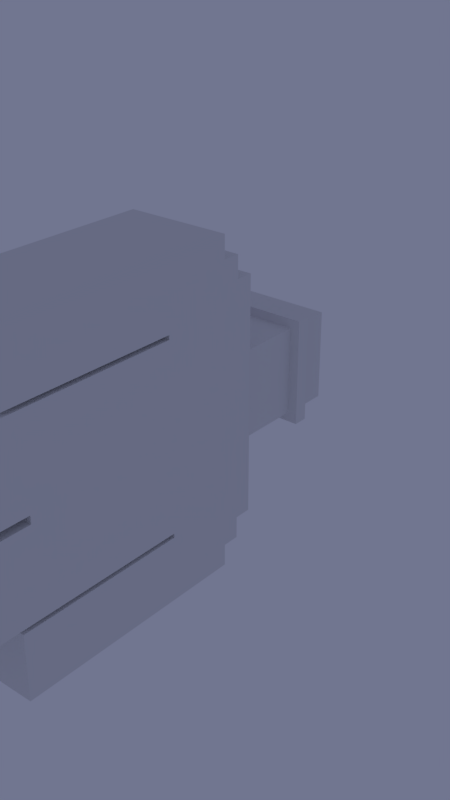 # Source: char_alt.blend  (saved by Blender 2.77.1; exported with 4.5.12 LTS)
import bpy
from mathutils import Matrix  # noqa: F401  (used for matrix-valued properties, if any)

bpy.ops.wm.read_factory_settings(use_empty=True)
scene = bpy.context.scene
scene.name = 'Scene'

# ---- collections
col_collection_1 = bpy.data.collections.new('Collection 1'); scene.collection.children.link(col_collection_1)

# ---- materials (node trees are filled in below, after node groups)
mat_material_007 = bpy.data.materials.new('Material.007')
mat_material_007.alpha_threshold = 0.0
mat_material_007.use_transparent_shadow = False
mat_material_007.diffuse_color = (0.6739, 0.3894, 0.8, 1.0)
mat_material_007.roughness = 0.5
mat_material_002 = bpy.data.materials.new('Material.002')
mat_material_002.alpha_threshold = 0.0
mat_material_002.use_transparent_shadow = False
mat_material_002.roughness = 0.5

# ---- material node trees

# ---- world
world_world = bpy.data.worlds.new('World'); scene.world = world_world
world_world.color = (0.1647, 0.1798, 0.2786)
world_world.use_sun_shadow = False
world_world.sun_shadow_jitter_overblur = 0.0
world_world.cycles.sampling_method = 'MANUAL'

# ---- meshes
me_cube_000 = bpy.data.meshes.new('Cube.000')
me_cube_000.from_pydata([(-1.101, -1.143, 3.691), (-1.101, 1.143, 3.691), (1.186, -1.143, 3.691), (1.186, 1.143, 3.691), (-0.9157, -0.9583, 3.998), (-0.9157, 0.9583, 3.998), (1.001, 0.9583, 3.998), (1.001, -0.9583, 3.998), (-1.101, -1.143, 3.998), (-1.101, 1.143, 3.998), (1.186, 1.143, 3.998), (1.186, -1.143, 3.998), (-0.9157, -0.9583, 4.73), (-0.9157, 0.9583, 4.73), (1.001, 0.9583, 4.73), (1.001, -0.9583, 4.73), (-1.101, -2.384e-07, 3.691), (1.186, -2.384e-07, 3.691), (-1.101, -2.384e-07, 3.998), (1.186, -2.384e-07, 3.998), (-0.9157, -2.384e-07, 3.998), (1.001, -2.384e-07, 3.998), (-0.9157, -2.384e-07, 4.73), (1.001, -2.384e-07, 4.73)], [], [(17, 2, 0, 16), (4, 7, 15, 12), (17, 3, 10, 19), (16, 0, 8, 18), (0, 2, 11, 8), (3, 1, 9, 10), (20, 5, 9, 18), (5, 6, 10, 9), (21, 7, 11, 19), (7, 4, 8, 11), (23, 22, 12, 15), (6, 5, 13, 14), (21, 6, 14, 23), (20, 4, 12, 22), (5, 20, 22, 13), (7, 21, 23, 15), (14, 13, 22, 23), (6, 21, 19, 10), (4, 20, 18, 8), (1, 16, 18, 9), (2, 17, 19, 11), (3, 17, 16, 1)])
_uv = me_cube_000.uv_layers.new(name='UVMap')
_uv.uv.foreach_set('vector', [0.1667, 0.6667, 0.0, 0.6667, 4.967e-08, 1.0, 0.1667, 1.0, 0.02695, 0.9731, 0.02695, 0.6936, 0.02695, 0.6936, 0.02695, 0.9731, 0.1667, 0.6667, 0.3333, 0.6667, 0.3333, 0.6667, 0.1667, 0.6667, 0.1667, 1.0, 4.967e-08, 1.0, 4.967e-08, 1.0, 0.1667, 1.0, 4.967e-08, 1.0, 0.0, 0.6667, 0.0, 0.6667, 4.967e-08, 1.0, 0.3333, 0.6667, 0.3333, 1.0, 0.3333, 1.0, 0.3333, 0.6667, 0.1667, 0.9731, 0.3064, 0.9731, 0.3333, 1.0, 0.1667, 1.0, 0.3064, 0.9731, 0.3064, 0.6936, 0.3333, 0.6667, 0.3333, 1.0, 0.1667, 0.6936, 0.02695, 0.6936, 0.0, 0.6667, 0.1667, 0.6667, 0.02695, 0.6936, 0.02695, 0.9731, 4.967e-08, 1.0, 0.0, 0.6667, 0.1667, 0.6936, 0.1667, 0.9731, 0.02695, 0.9731, 0.02695, 0.6936, 0.3064, 0.6936, 0.3064, 0.9731, 0.3064, 0.9731, 0.3064, 0.6936, 0.1667, 0.6936, 0.3064, 0.6936, 0.3064, 0.6936, 0.1667, 0.6936, 0.1667, 0.9731, 0.02695, 0.9731, 0.02695, 0.9731, 0.1667, 0.9731, 0.3064, 0.9731, 0.1667, 0.9731, 0.1667, 0.9731, 0.3064, 0.9731, 0.02695, 0.6936, 0.1667, 0.6936, 0.1667, 0.6936, 0.02695, 0.6936, 0.3064, 0.6936, 0.3064, 0.9731, 0.1667, 0.9731, 0.1667, 0.6936, 0.3064, 0.6936, 0.1667, 0.6936, 0.1667, 0.6667, 0.3333, 0.6667, 0.02695, 0.9731, 0.1667, 0.9731, 0.1667, 1.0, 4.967e-08, 1.0, 0.3333, 1.0, 0.1667, 1.0, 0.1667, 1.0, 0.3333, 1.0, 0.0, 0.6667, 0.1667, 0.6667, 0.1667, 0.6667, 0.0, 0.6667, 0.3333, 0.6667, 0.1667, 0.6667, 0.1667, 1.0, 0.3333, 1.0])
me_cube_000.materials.append(None)
me_cube_000.use_remesh_preserve_volume = False
me_cube_000.use_remesh_preserve_attributes = False
me_cube_000.use_mirror_vertex_groups = False
me_cube_000.update()
me_icosphere_004 = bpy.data.meshes.new('Icosphere.004')
me_icosphere_004.from_pydata([(-0.596, -0.7721, 0.1699), (-1.28, -0.7721, 0.1699), (-0.938, -0.3014, 0.5295), (-0.2875, -0.3014, -0.121), (-0.737, -0.9201, -0.121), (-0.4117, -0.6838, -0.121), (-1.464, -0.6838, -0.121), (-1.139, -0.9201, -0.121), (-1.589, -0.3014, -0.121), (-0.4117, -0.4724, 0.221), (-0.938, -0.8548, 0.221), (-1.464, -0.4724, 0.221), (-0.737, -0.5781, 0.4324), (-1.139, -0.5781, 0.4324), (-0.647, -0.3013, 0.4324), (-0.3985, -0.3011, 0.1961), (-0.5361, -0.3012, 0.3518), (-1.34, -0.3015, 0.3516), (-1.477, -0.3017, 0.1962), (-1.229, -0.3015, 0.4324), (-0.938, -0.3014, -1.782), (-0.3846, -0.4812, -1.422), (-0.938, -0.8832, -1.422), (-1.491, -0.4812, -1.422), (-0.6127, -0.4071, -1.685), (-0.938, -0.6434, -1.685), (-0.6127, -0.7491, -1.473), (-1.263, -0.4071, -1.685), (-1.263, -0.7491, -1.473), (-0.2875, -0.3014, -1.131), (-0.737, -0.9201, -1.131), (-0.4117, -0.6838, -1.131), (-1.464, -0.6838, -1.131), (-1.139, -0.9201, -1.131), (-1.589, -0.3014, -1.131), (-0.9371, -0.3001, -1.781), (-0.6474, -0.3002, -1.685), (-0.3986, -0.3005, -1.449), (-0.5352, -0.3003, -1.603), (-1.478, -0.3022, -1.448), (-1.229, -0.3024, -1.685), (-1.339, -0.3023, -1.605), (-0.596, 0.7721, 0.1699), (-1.28, 0.7721, 0.1699), (-0.938, 0.3014, 0.5295), (-0.2875, 0.3014, -0.121), (-0.737, 0.9201, -0.121), (-0.4117, 0.6838, -0.121), (-1.464, 0.6838, -0.121), (-1.139, 0.9201, -0.121), (-1.589, 0.3014, -0.121), (-0.4117, 0.4724, 0.221), (-0.938, 0.8548, 0.221), (-1.464, 0.4724, 0.221), (-0.737, 0.5781, 0.4324), (-1.139, 0.5781, 0.4324), (-0.647, 0.3013, 0.4324), (-0.3985, 0.3011, 0.1961), (-0.5361, 0.3012, 0.3518), (-1.34, 0.3015, 0.3516), (-1.477, 0.3017, 0.1962), (-1.229, 0.3015, 0.4324), (-0.938, -1.994e-08, 0.5295), (-0.2875, -1.466e-07, -0.121), (-1.589, 1.067e-07, -0.121), (-0.647, -7.659e-08, 0.4324), (-0.3985, -1.25e-07, 0.1961), (-0.5361, -9.82e-08, 0.3518), (-1.34, 5.836e-08, 0.3516), (-1.477, 8.509e-08, 0.1962), (-1.229, 3.67e-08, 0.4324), (-0.938, 0.3014, -1.782), (-0.3846, 0.4812, -1.422), (-0.938, 0.8832, -1.422), (-1.491, 0.4812, -1.422), (-0.6127, 0.4071, -1.685), (-0.938, 0.6434, -1.685), (-0.6127, 0.7491, -1.473), (-1.263, 0.4071, -1.685), (-1.263, 0.7491, -1.473), (-0.2875, 0.3014, -1.131), (-0.737, 0.9201, -1.131), (-0.4117, 0.6838, -1.131), (-1.464, 0.6838, -1.131), (-1.139, 0.9201, -1.131), (-1.589, 0.3014, -1.131), (-0.9371, 0.3001, -1.781), (-0.6474, 0.3002, -1.685), (-0.3986, 0.3005, -1.449), (-0.5352, 0.3003, -1.603), (-1.478, 0.3022, -1.448), (-1.229, 0.3024, -1.685), (-1.339, 0.3023, -1.605), (-0.938, -1.994e-08, -1.782), (-0.2875, -1.466e-07, -1.131), (-1.589, 1.067e-07, -1.131), (-0.9371, -2.012e-08, -1.781), (-0.6474, -7.652e-08, -1.685), (-0.3986, -1.25e-07, -1.449), (-0.5352, -9.838e-08, -1.603), (-1.478, 8.511e-08, -1.448), (-1.229, 3.676e-08, -1.685), (-1.339, 5.821e-08, -1.605)], [], [(0, 9, 12), (1, 10, 13), (11, 1, 13), (13, 12, 2), (13, 10, 12), (10, 0, 12), (12, 14, 2), (12, 9, 16, 14), (9, 15, 16), (8, 11, 18), (8, 6, 11), (6, 1, 11), (7, 10, 1), (7, 4, 10), (4, 0, 10), (5, 9, 0), (5, 3, 9), (3, 15, 9), (6, 7, 1), (4, 5, 0), (2, 19, 13), (19, 17, 11, 13), (17, 18, 11), (16, 15, 66, 67), (18, 17, 68, 69), (15, 3, 63, 66), (8, 18, 69, 64), (2, 14, 65, 62), (14, 16, 67, 65), (19, 2, 62, 70), (17, 19, 70, 68), (20, 35, 36, 24), (20, 24, 25), (20, 25, 27), (21, 37, 29), (22, 26, 30), (23, 28, 32), (21, 29, 31), (22, 30, 33), (23, 32, 34), (32, 28, 33), (28, 22, 33), (30, 26, 31), (26, 21, 31), (27, 23, 39, 41), (27, 28, 23), (27, 25, 28), (25, 22, 28), (25, 26, 22), (25, 24, 26), (24, 21, 26), (24, 38, 37, 21), (24, 36, 38), (40, 20, 27), (41, 40, 27), (34, 39, 23), (36, 35, 96, 97), (20, 40, 101, 93), (37, 38, 99, 98), (40, 41, 102, 101), (29, 37, 98, 94), (39, 34, 95, 100), (41, 39, 100, 102), (38, 36, 97, 99), (35, 20, 93, 96), (42, 54, 51), (43, 55, 52), (53, 55, 43), (55, 44, 54), (55, 54, 52), (52, 54, 42), (54, 44, 56), (54, 56, 58, 51), (51, 58, 57), (50, 60, 53), (50, 53, 48), (48, 53, 43), (49, 43, 52), (49, 52, 46), (46, 52, 42), (47, 42, 51), (47, 51, 45), (45, 51, 57), (48, 43, 49), (46, 42, 47), (44, 55, 61), (61, 55, 53, 59), (59, 53, 60), (58, 67, 66, 57), (60, 69, 68, 59), (57, 66, 63, 45), (50, 64, 69, 60), (44, 62, 65, 56), (56, 65, 67, 58), (61, 70, 62, 44), (59, 68, 70, 61), (71, 75, 87, 86), (71, 76, 75), (71, 78, 76), (72, 80, 88), (73, 81, 77), (74, 83, 79), (72, 82, 80), (73, 84, 81), (74, 85, 83), (83, 84, 79), (79, 84, 73), (81, 82, 77), (77, 82, 72), (78, 92, 90, 74), (78, 74, 79), (78, 79, 76), (76, 79, 73), (76, 73, 77), (76, 77, 75), (75, 77, 72), (75, 72, 88, 89), (75, 89, 87), (91, 78, 71), (92, 78, 91), (85, 74, 90), (87, 97, 96, 86), (71, 93, 101, 91), (88, 98, 99, 89), (91, 101, 102, 92), (80, 94, 98, 88), (90, 100, 95, 85), (92, 102, 100, 90), (89, 99, 97, 87), (86, 96, 93, 71), (6, 32, 33, 7), (7, 33, 30, 4), (4, 30, 31, 5), (5, 31, 29, 3), (3, 29, 94, 63), (63, 94, 80, 45), (45, 80, 82, 47), (47, 82, 81, 46), (46, 81, 84, 49), (49, 84, 83, 48), (48, 83, 85, 50), (50, 85, 95, 64), (64, 95, 34, 8), (8, 34, 32, 6)])
me_icosphere_004.materials.append(mat_material_007)
me_icosphere_004.use_remesh_preserve_volume = False
me_icosphere_004.use_remesh_preserve_attributes = False
me_icosphere_004.use_mirror_vertex_groups = False
me_icosphere_004.update()
me_icosphere = bpy.data.meshes.new('Icosphere')
me_icosphere.from_pydata([(-0.8301, -0.3014, 0.4109), (-0.4671, -0.4812, 0.9186), (-0.9606, -0.8832, 0.6683), (-1.454, -0.4812, 0.4179), (-0.8668, -0.7721, 1.239), (-1.477, -0.7721, 0.93), (-1.302, -0.3014, 1.342), (-0.5753, -0.4071, 0.6276), (-0.8654, -0.6434, 0.4805), (-0.652, -0.7491, 0.7789), (-1.155, -0.4071, 0.3333), (-1.232, -0.7491, 0.4846), (-0.4861, -0.3014, 1.171), (-0.887, -0.9201, 0.9674), (-0.5969, -0.6838, 1.115), (-1.536, -0.6838, 0.6384), (-1.246, -0.9201, 0.7855), (-1.646, -0.3014, 0.5822), (-0.721, -0.4724, 1.359), (-1.19, -0.8548, 1.121), (-1.66, -0.4724, 0.8832), (-1.088, -0.5781, 1.363), (-1.446, -0.5781, 1.182), (-1.008, -0.3013, 1.404), (-0.8294, -0.3001, 0.4117), (-0.7002, -0.3011, 1.347), (-0.8794, -0.3012, 1.397), (-0.6062, -0.3002, 0.6119), (-0.47, -0.3005, 0.8935), (-0.5357, -0.3003, 0.7211), (-1.432, -0.3022, 0.4055), (-1.125, -0.3024, 0.3487), (-1.596, -0.3015, 1.033), (-1.662, -0.3017, 0.8594), (-1.527, -0.3015, 1.141), (-1.252, -0.3023, 0.3562), (-0.8301, 0.3014, 0.4109), (-0.4671, 0.4812, 0.9186), (-0.9606, 0.8832, 0.6683), (-1.454, 0.4812, 0.4179), (-0.8668, 0.7721, 1.239), (-1.477, 0.7721, 0.93), (-1.302, 0.3014, 1.342), (-0.5753, 0.4071, 0.6276), (-0.8654, 0.6434, 0.4805), (-0.652, 0.7491, 0.7789), (-1.155, 0.4071, 0.3333), (-1.232, 0.7491, 0.4846), (-0.4861, 0.3014, 1.171), (-0.887, 0.9201, 0.9674), (-0.5969, 0.6838, 1.115), (-1.536, 0.6838, 0.6384), (-1.246, 0.9201, 0.7855), (-1.646, 0.3014, 0.5822), (-0.721, 0.4724, 1.359), (-1.19, 0.8548, 1.121), (-1.66, 0.4724, 0.8832), (-1.088, 0.5781, 1.363), (-1.446, 0.5781, 1.182), (-1.008, 0.3013, 1.404), (-0.8294, 0.3001, 0.4117), (-0.7002, 0.3011, 1.347), (-0.8794, 0.3012, 1.397), (-0.6062, 0.3002, 0.6119), (-0.47, 0.3005, 0.8935), (-0.5357, 0.3003, 0.7211), (-1.432, 0.3022, 0.4055), (-1.125, 0.3024, 0.3487), (-1.596, 0.3015, 1.033), (-1.662, 0.3017, 0.8594), (-1.527, 0.3015, 1.141), (-1.252, 0.3023, 0.3562), (-0.8301, 1.117e-08, 0.4109), (-1.302, 2.941e-08, 1.342), (-0.4861, -2.902e-08, 1.171), (-1.646, 6.96e-08, 0.5822), (-1.008, 5.994e-09, 1.404), (-0.8294, 1.111e-08, 0.4117), (-0.7002, -1.616e-08, 1.347), (-0.8794, -3.546e-09, 1.397), (-0.6062, -9.486e-09, 0.6119), (-0.47, -2.504e-08, 0.8935), (-0.5357, -1.685e-08, 0.7211), (-1.432, 5.674e-08, 0.4055), (-1.125, 3.461e-08, 0.3487), (-1.596, 5.74e-08, 1.033), (-1.662, 6.563e-08, 0.8594), (-1.527, 5.01e-08, 1.141), (-1.252, 4.408e-08, 0.3562)], [], [(0, 24, 27, 7), (0, 7, 8), (0, 8, 10), (1, 28, 12), (2, 9, 13), (3, 11, 15), (1, 12, 14), (2, 13, 16), (3, 15, 17), (4, 18, 21), (5, 19, 22), (20, 5, 22), (22, 21, 6), (22, 19, 21), (19, 4, 21), (21, 23, 6), (21, 18, 26, 23), (18, 25, 26), (17, 20, 33), (17, 15, 20), (15, 5, 20), (16, 19, 5), (16, 13, 19), (13, 4, 19), (14, 18, 4), (14, 12, 18), (12, 25, 18), (15, 16, 5), (15, 11, 16), (11, 2, 16), (13, 14, 4), (13, 9, 14), (9, 1, 14), (10, 3, 30, 35), (10, 11, 3), (10, 8, 11), (8, 2, 11), (8, 9, 2), (8, 7, 9), (7, 1, 9), (7, 29, 28, 1), (7, 27, 29), (6, 34, 22), (34, 32, 20, 22), (31, 0, 10), (32, 33, 20), (35, 31, 10), (17, 30, 3), (27, 24, 77, 80), (0, 31, 84, 72), (26, 25, 78, 79), (33, 32, 85, 86), (25, 12, 74, 78), (28, 29, 82, 81), (17, 33, 86, 75), (6, 23, 76, 73), (31, 35, 88, 84), (12, 28, 81, 74), (30, 17, 75, 83), (35, 30, 83, 88), (23, 26, 79, 76), (34, 6, 73, 87), (29, 27, 80, 82), (24, 0, 72, 77), (32, 34, 87, 85), (36, 43, 63, 60), (36, 44, 43), (36, 46, 44), (37, 48, 64), (38, 49, 45), (39, 51, 47), (37, 50, 48), (38, 52, 49), (39, 53, 51), (40, 57, 54), (41, 58, 55), (56, 58, 41), (58, 42, 57), (58, 57, 55), (55, 57, 40), (57, 42, 59), (57, 59, 62, 54), (54, 62, 61), (53, 69, 56), (53, 56, 51), (51, 56, 41), (52, 41, 55), (52, 55, 49), (49, 55, 40), (50, 40, 54), (50, 54, 48), (48, 54, 61), (51, 41, 52), (51, 52, 47), (47, 52, 38), (49, 40, 50), (49, 50, 45), (45, 50, 37), (46, 71, 66, 39), (46, 39, 47), (46, 47, 44), (44, 47, 38), (44, 38, 45), (44, 45, 43), (43, 45, 37), (43, 37, 64, 65), (43, 65, 63), (42, 58, 70), (70, 58, 56, 68), (67, 46, 36), (68, 56, 69), (71, 46, 67), (53, 39, 66), (63, 80, 77, 60), (36, 72, 84, 67), (62, 79, 78, 61), (69, 86, 85, 68), (61, 78, 74, 48), (64, 81, 82, 65), (53, 75, 86, 69), (42, 73, 76, 59), (67, 84, 88, 71), (48, 74, 81, 64), (66, 83, 75, 53), (71, 88, 83, 66), (59, 76, 79, 62), (70, 87, 73, 42), (65, 82, 80, 63), (60, 77, 72, 36), (68, 85, 87, 70)])
me_icosphere.materials.append(mat_material_007)
me_icosphere.use_remesh_preserve_volume = False
me_icosphere.use_remesh_preserve_attributes = False
me_icosphere.use_mirror_vertex_groups = False
me_icosphere.update()
me_cube_004 = bpy.data.meshes.new('Cube.004')
me_cube_004.from_pydata([(-0.4918, -0.8818, -1.467), (-0.4918, -0.8818, 1.0), (0.4918, -0.8818, -1.467), (0.4918, -0.8818, 1.0), (-0.4918, -0.03745, -1.467), (0.4918, -0.03745, 1.0), (-0.4918, -0.03745, 1.0), (0.4918, -0.03745, -1.467), (-0.4918, -0.8818, -3.583), (0.4918, -0.8818, -3.583), (-0.4918, -0.03745, -3.583), (0.4918, -0.03745, -3.583), (-0.4918, -0.8818, 0.01305), (0.4918, -0.8818, 0.01305), (-0.4918, -0.03745, 0.01305), (0.4918, -0.03745, 0.01305), (-0.4918, -1.554, 0.01305), (0.4918, -1.554, 0.01305), (-0.4918, -0.9219, 1.0), (0.4918, -0.9219, 1.0), (-0.4918, -0.9219, 0.01305), (0.4918, -0.9219, 0.01305), (-0.4918, -1.554, -1.633), (0.4918, -1.554, -1.633), (-0.4918, -0.9219, -1.633), (0.4918, -0.9219, -1.633), (-0.4918, -0.8818, 0.5065), (0.4918, -0.8818, 0.5065), (-0.4918, -0.03745, 0.5065), (0.4918, -0.03745, 0.5065), (-0.4918, -1.554, 0.5065), (0.4918, -1.554, 0.5065), (0.4918, -0.9219, 0.5065), (-0.4918, -0.9219, 0.5065), (-0.4918, -0.8818, 0.671), (-0.4918, -0.8818, 0.8355), (-0.4918, -1.554, 0.671), (-0.4918, -0.9219, 0.671), (-0.4918, -0.9219, 0.8355), (0.4918, -0.8818, 0.8355), (0.4918, -0.8818, 0.671), (-0.4918, -0.03745, 0.8355), (-0.4918, -0.03745, 0.671), (0.4918, -0.03745, 0.8355), (0.4918, -0.03745, 0.671), (0.4918, -1.554, 0.671), (0.4918, -0.9219, 0.8355), (0.4918, -0.9219, 0.671), (-0.4918, -1.133, 0.01305), (-0.4918, -1.343, 0.01305), (0.4918, -1.133, 0.01305), (0.4918, -1.343, 0.01305), (-0.4918, -1.133, -1.633), (-0.4918, -1.343, -1.633), (0.4918, -1.133, -1.633), (0.4918, -1.343, -1.633), (0.4918, -1.133, 0.5065), (0.4918, -1.343, 0.5065), (-0.4918, -1.133, 0.5065), (-0.4918, -1.343, 0.5065), (-0.4918, -1.133, 0.8355), (-0.4918, -1.343, 0.8355), (-0.4918, -1.133, 0.671), (-0.4918, -1.343, 0.671), (0.4918, -1.133, 0.671), (0.4918, -1.343, 0.671), (0.4918, -1.133, 0.8355), (0.4918, -1.343, 0.8355), (-0.4918, -0.9219, 1.0), (0.4918, -0.9219, 1.0), (-0.4918, -1.133, 1.0), (0.4918, -1.133, 1.0), (-0.4918, 0.8818, -1.467), (-0.4918, 0.8818, 1.0), (0.4918, 0.8818, -1.467), (0.4918, 0.8818, 1.0), (-0.4918, 0.0, -1.467), (-0.4918, 0.0, 1.0), (0.4918, 0.0, -1.467), (0.4918, 0.0, 1.0), (-0.4918, 0.03745, -1.467), (0.4918, 0.03745, 1.0), (-0.4918, 0.03745, 1.0), (0.4918, 0.03745, -1.467), (-0.4918, 0.8818, -3.583), (0.4918, 0.8818, -3.583), (-0.4918, 0.03745, -3.583), (0.4918, 0.03745, -3.583), (-0.4918, 0.8818, 0.01305), (0.4918, 0.8818, 0.01305), (0.4918, 0.0, 0.01305), (-0.4918, 0.0, 0.01305), (-0.4918, 0.03745, 0.01305), (0.4918, 0.03745, 0.01305), (-0.4918, 1.554, 0.01305), (0.4918, 1.554, 0.01305), (-0.4918, 0.9219, 1.0), (0.4918, 0.9219, 1.0), (-0.4918, 0.9219, 0.01305), (0.4918, 0.9219, 0.01305), (-0.4918, 1.554, -1.633), (0.4918, 1.554, -1.633), (-0.4918, 0.9219, -1.633), (0.4918, 0.9219, -1.633), (-0.4918, 0.8818, 0.5065), (0.4918, 0.8818, 0.5065), (0.4918, 0.0, 0.5065), (-0.4918, 0.0, 0.5065), (-0.4918, 0.03745, 0.5065), (0.4918, 0.03745, 0.5065), (-0.4918, 1.554, 0.5065), (0.4918, 1.554, 0.5065), (0.4918, 0.9219, 0.5065), (-0.4918, 0.9219, 0.5065), (-0.4918, 0.8818, 0.671), (-0.4918, 0.8818, 0.8355), (-0.4918, 1.554, 0.671), (-0.4918, 0.9219, 0.671), (-0.4918, 0.9219, 0.8355), (0.4918, 0.8818, 0.8355), (0.4918, 0.8818, 0.671), (0.4918, 0.0, 0.8355), (0.4918, 0.0, 0.671), (-0.4918, 0.0, 0.8355), (-0.4918, 0.0, 0.671), (-0.4918, 0.03745, 0.8355), (-0.4918, 0.03745, 0.671), (0.4918, 0.03745, 0.8355), (0.4918, 0.03745, 0.671), (0.4918, 1.554, 0.671), (0.4918, 0.9219, 0.8355), (0.4918, 0.9219, 0.671), (-0.4918, 1.133, 0.01305), (-0.4918, 1.343, 0.01305), (0.4918, 1.133, 0.01305), (0.4918, 1.343, 0.01305), (-0.4918, 1.133, -1.633), (-0.4918, 1.343, -1.633), (0.4918, 1.133, -1.633), (0.4918, 1.343, -1.633), (0.4918, 1.133, 0.5065), (0.4918, 1.343, 0.5065), (-0.4918, 1.133, 0.5065), (-0.4918, 1.343, 0.5065), (-0.4918, 1.133, 0.8355), (-0.4918, 1.343, 0.8355), (-0.4918, 1.133, 0.671), (-0.4918, 1.343, 0.671), (0.4918, 1.133, 0.671), (0.4918, 1.343, 0.671), (0.4918, 1.133, 0.8355), (0.4918, 1.343, 0.8355), (-0.4918, 0.9219, 1.0), (0.4918, 0.9219, 1.0), (-0.4918, 1.133, 1.0), (0.4918, 1.133, 1.0), (-0.4918, -0.8818, -1.732), (-0.4918, -0.8818, -1.996), (-0.4918, -0.8818, -2.261), (-0.4918, -0.8818, -2.525), (-0.4918, -0.8818, -2.789), (-0.4918, -0.8818, -3.054), (-0.4918, -0.8818, -3.318), (0.4918, -0.8818, -3.318), (0.4918, -0.8818, -3.054), (0.4918, -0.8818, -2.789), (0.4918, -0.8818, -2.525), (0.4918, -0.8818, -2.261), (0.4918, -0.8818, -1.996), (0.4918, -0.8818, -1.732), (0.4918, -0.03745, -3.318), (0.4918, -0.03745, -3.054), (0.4918, -0.03745, -2.789), (0.4918, -0.03745, -2.525), (0.4918, -0.03745, -2.261), (0.4918, -0.03745, -1.996), (0.4918, -0.03745, -1.732), (-0.4918, -0.03745, -1.732), (-0.4918, -0.03745, -1.996), (-0.4918, -0.03745, -2.261), (-0.4918, -0.03745, -2.525), (-0.4918, -0.03745, -2.789), (-0.4918, -0.03745, -3.054), (-0.4918, -0.03745, -3.318), (-0.4918, 0.8818, -1.732), (-0.4918, 0.8818, -1.996), (-0.4918, 0.8818, -2.261), (-0.4918, 0.8818, -2.525), (-0.4918, 0.8818, -2.789), (-0.4918, 0.8818, -3.054), (-0.4918, 0.8818, -3.318), (0.4918, 0.8818, -3.318), (0.4918, 0.8818, -3.054), (0.4918, 0.8818, -2.789), (0.4918, 0.8818, -2.525), (0.4918, 0.8818, -2.261), (0.4918, 0.8818, -1.996), (0.4918, 0.8818, -1.732), (0.4918, 0.03745, -3.318), (0.4918, 0.03745, -3.054), (0.4918, 0.03745, -2.789), (0.4918, 0.03745, -2.525), (0.4918, 0.03745, -2.261), (0.4918, 0.03745, -1.996), (0.4918, 0.03745, -1.732), (-0.4918, 0.03745, -1.732), (-0.4918, 0.03745, -1.996), (-0.4918, 0.03745, -2.261), (-0.4918, 0.03745, -2.525), (-0.4918, 0.03745, -2.789), (-0.4918, 0.03745, -3.054), (-0.4918, 0.03745, -3.318)], [], [(43, 5, 3, 39), (163, 162, 8, 9), (5, 6, 1, 3), (41, 6, 77, 123), (35, 1, 6, 41), (79, 77, 6, 5), (76, 78, 7, 4), (121, 79, 5, 43), (10, 11, 9, 8), (170, 163, 9, 11), (162, 183, 10, 8), (183, 170, 11, 10), (78, 90, 15, 7), (0, 12, 14, 4), (4, 14, 91, 76), (2, 13, 12, 0), (7, 15, 13, 2), (59, 49, 16, 30), (48, 20, 24, 52), (39, 3, 19, 46), (12, 13, 21, 20), (26, 12, 20, 33), (3, 1, 18, 19), (53, 55, 23, 22), (20, 21, 25, 24), (51, 17, 23, 55), (17, 16, 22, 23), (34, 26, 33, 37), (13, 27, 32, 21), (51, 57, 31, 17), (63, 59, 30, 36), (17, 31, 30, 16), (90, 106, 29, 15), (12, 26, 28, 14), (14, 28, 107, 91), (15, 29, 27, 13), (65, 67, 61, 63), (1, 35, 38, 18), (35, 34, 37, 38), (27, 40, 47, 32), (40, 39, 46, 47), (57, 65, 45, 31), (36, 45, 65, 63), (31, 45, 36, 30), (106, 122, 44, 29), (122, 121, 43, 44), (26, 34, 42, 28), (34, 35, 41, 42), (28, 42, 124, 107), (42, 41, 123, 124), (29, 44, 40, 27), (44, 43, 39, 40), (47, 46, 66, 64), (64, 66, 67, 65), (32, 47, 64, 56), (56, 64, 65, 57), (38, 37, 62, 60), (60, 62, 63, 61), (37, 33, 58, 62), (62, 58, 59, 63), (21, 32, 56, 50), (50, 56, 57, 51), (21, 50, 54, 25), (50, 51, 55, 54), (24, 25, 54, 52), (52, 54, 55, 53), (16, 49, 53, 22), (49, 48, 52, 53), (33, 20, 48, 58), (58, 48, 49, 59), (66, 46, 69, 71), (38, 60, 70, 68), (70, 71, 69, 68), (71, 70, 60, 66), (61, 67, 66, 60), (127, 119, 75, 81), (191, 85, 84, 190), (81, 75, 73, 82), (125, 123, 77, 82), (115, 125, 82, 73), (79, 81, 82, 77), (76, 80, 83, 78), (121, 127, 81, 79), (86, 84, 85, 87), (198, 87, 85, 191), (190, 84, 86, 211), (211, 86, 87, 198), (78, 83, 93, 90), (72, 80, 92, 88), (80, 76, 91, 92), (74, 72, 88, 89), (83, 74, 89, 93), (143, 110, 94, 133), (132, 136, 102, 98), (119, 130, 97, 75), (88, 98, 99, 89), (104, 113, 98, 88), (75, 97, 96, 73), (137, 100, 101, 139), (98, 102, 103, 99), (135, 139, 101, 95), (95, 101, 100, 94), (114, 117, 113, 104), (89, 99, 112, 105), (135, 95, 111, 141), (147, 116, 110, 143), (95, 94, 110, 111), (90, 93, 109, 106), (88, 92, 108, 104), (92, 91, 107, 108), (93, 89, 105, 109), (149, 147, 145, 151), (73, 96, 118, 115), (115, 118, 117, 114), (105, 112, 131, 120), (120, 131, 130, 119), (141, 111, 129, 149), (116, 147, 149, 129), (111, 110, 116, 129), (106, 109, 128, 122), (122, 128, 127, 121), (104, 108, 126, 114), (114, 126, 125, 115), (108, 107, 124, 126), (126, 124, 123, 125), (109, 105, 120, 128), (128, 120, 119, 127), (131, 148, 150, 130), (148, 149, 151, 150), (112, 140, 148, 131), (140, 141, 149, 148), (118, 144, 146, 117), (144, 145, 147, 146), (117, 146, 142, 113), (146, 147, 143, 142), (99, 134, 140, 112), (134, 135, 141, 140), (99, 103, 138, 134), (134, 138, 139, 135), (102, 136, 138, 103), (136, 137, 139, 138), (94, 100, 137, 133), (133, 137, 136, 132), (113, 142, 132, 98), (142, 143, 133, 132), (150, 155, 153, 130), (118, 152, 154, 144), (154, 152, 153, 155), (155, 150, 144, 154), (145, 144, 150, 151), (4, 7, 176, 177), (177, 176, 175, 178), (178, 175, 174, 179), (179, 174, 173, 180), (180, 173, 172, 181), (181, 172, 171, 182), (182, 171, 170, 183), (0, 4, 177, 156), (156, 177, 178, 157), (157, 178, 179, 158), (158, 179, 180, 159), (159, 180, 181, 160), (160, 181, 182, 161), (161, 182, 183, 162), (7, 2, 169, 176), (176, 169, 168, 175), (175, 168, 167, 174), (174, 167, 166, 173), (173, 166, 165, 172), (172, 165, 164, 171), (171, 164, 163, 170), (2, 0, 156, 169), (169, 156, 157, 168), (168, 157, 158, 167), (167, 158, 159, 166), (166, 159, 160, 165), (165, 160, 161, 164), (164, 161, 162, 163), (80, 205, 204, 83), (205, 206, 203, 204), (206, 207, 202, 203), (207, 208, 201, 202), (208, 209, 200, 201), (209, 210, 199, 200), (210, 211, 198, 199), (72, 184, 205, 80), (184, 185, 206, 205), (185, 186, 207, 206), (186, 187, 208, 207), (187, 188, 209, 208), (188, 189, 210, 209), (189, 190, 211, 210), (83, 204, 197, 74), (204, 203, 196, 197), (203, 202, 195, 196), (202, 201, 194, 195), (201, 200, 193, 194), (200, 199, 192, 193), (199, 198, 191, 192), (74, 197, 184, 72), (197, 196, 185, 184), (196, 195, 186, 185), (195, 194, 187, 186), (194, 193, 188, 187), (193, 192, 189, 188), (192, 191, 190, 189)])
_uv = me_cube_004.uv_layers.new(name='UVMap')
_uv.uv.foreach_set('vector', [0.5905, 0.561, 0.5905, 0.5819, 0.4827, 0.5819, 0.4827, 0.561, 0.7937, 0.423, 0.9193, 0.423, 0.9193, 0.4566, 0.7937, 0.4566, 0.628, 0.6942, 0.5024, 0.6942, 0.5024, 0.587, 0.628, 0.587, 0.2032, 0.561, 0.2032, 0.5819, 0.1984, 0.5819, 0.1984, 0.561, 0.311, 0.561, 0.311, 0.5819, 0.2032, 0.5819, 0.2032, 0.561, 0.628, 0.6989, 0.5024, 0.6989, 0.5024, 0.6942, 0.628, 0.6942, 0.7853, 0.7068, 0.7853, 0.5819, 0.7901, 0.5819, 0.7901, 0.7068, 0.5953, 0.561, 0.5953, 0.5819, 0.5905, 0.5819, 0.5905, 0.561, 0.5024, 0.9409, 0.5024, 0.816, 0.6102, 0.816, 0.6102, 0.9409, 0.5905, 0.03357, 0.4827, 0.03357, 0.4827, 0.0, 0.5905, 0.0, 0.311, 0.03357, 0.2032, 0.03357, 0.2032, 0.0, 0.311, 0.0, 0.3768, 0.6154, 0.2512, 0.6154, 0.2512, 0.5819, 0.3768, 0.5819, 0.5953, 0.2686, 0.5953, 0.4566, 0.5905, 0.4566, 0.5905, 0.2686, 0.311, 0.2686, 0.311, 0.4566, 0.2032, 0.4566, 0.2032, 0.2686, 0.2032, 0.2686, 0.2032, 0.4566, 0.1984, 0.4566, 0.1984, 0.2686, 0.7937, 0.188, 0.7937, 0.0, 0.9193, 4.257e-09, 0.9193, 0.188, 0.5905, 0.2686, 0.5905, 0.4566, 0.4827, 0.4566, 0.4827, 0.2686, 0.3699, 0.5192, 0.3699, 0.4566, 0.3968, 0.4566, 0.3968, 0.5192, 0.343, 0.4566, 0.3161, 0.4566, 0.3161, 0.2475, 0.343, 0.2475, 0.4827, 0.561, 0.4827, 0.5819, 0.4775, 0.5819, 0.4775, 0.561, 0.7857, 0.8317, 0.7857, 0.7068, 0.7908, 0.7068, 0.7908, 0.8317, 0.311, 0.5192, 0.311, 0.4566, 0.3161, 0.4566, 0.3161, 0.5192, 0.628, 0.587, 0.5024, 0.587, 0.5024, 0.5819, 0.628, 0.5819, 0.9462, 7.568e-09, 0.9462, 0.1249, 0.9193, 0.1249, 0.9193, 7.568e-09, 0.7536, 0.7909, 0.628, 0.7909, 0.628, 0.5819, 0.7536, 0.5819, 0.4237, 0.4566, 0.3968, 0.4566, 0.3968, 0.2475, 0.4237, 0.2475, 0.1256, 0.6654, 0.2512, 0.6654, 0.2512, 0.8745, 0.1256, 0.8745, 0.311, 0.5401, 0.311, 0.5192, 0.3161, 0.5192, 0.3161, 0.5401, 0.4827, 0.4566, 0.4827, 0.5192, 0.4775, 0.5192, 0.4775, 0.4566, 0.4237, 0.4566, 0.4237, 0.5192, 0.3968, 0.5192, 0.3968, 0.4566, 0.3699, 0.5401, 0.3699, 0.5192, 0.3968, 0.5192, 0.3968, 0.5401, 0.1256, 0.6654, 0.1256, 0.6028, 0.2512, 0.6028, 0.2512, 0.6654, 0.5953, 0.4566, 0.5953, 0.5192, 0.5905, 0.5192, 0.5905, 0.4566, 0.311, 0.4566, 0.311, 0.5192, 0.2032, 0.5192, 0.2032, 0.4566, 0.2032, 0.4566, 0.2032, 0.5192, 0.1984, 0.5192, 0.1984, 0.4566, 0.5905, 0.4566, 0.5905, 0.5192, 0.4827, 0.5192, 0.4827, 0.4566, 0.9403, 0.7494, 0.9613, 0.7494, 0.9613, 0.8743, 0.9403, 0.8743, 0.311, 0.5819, 0.311, 0.561, 0.3161, 0.561, 0.3161, 0.5819, 0.311, 0.561, 0.311, 0.5401, 0.3161, 0.5401, 0.3161, 0.561, 0.4827, 0.5192, 0.4827, 0.5401, 0.4775, 0.5401, 0.4775, 0.5192, 0.4827, 0.5401, 0.4827, 0.561, 0.4775, 0.561, 0.4775, 0.5401, 0.4237, 0.5192, 0.4237, 0.5401, 0.3968, 0.5401, 0.3968, 0.5192, 0.9193, 0.2498, 0.9193, 0.1249, 0.9462, 0.1249, 0.9462, 0.2498, 0.1256, 0.6028, 0.1256, 0.5819, 0.2512, 0.5819, 0.2512, 0.6028, 0.5953, 0.5192, 0.5953, 0.5401, 0.5905, 0.5401, 0.5905, 0.5192, 0.5953, 0.5401, 0.5953, 0.561, 0.5905, 0.561, 0.5905, 0.5401, 0.311, 0.5192, 0.311, 0.5401, 0.2032, 0.5401, 0.2032, 0.5192, 0.311, 0.5401, 0.311, 0.561, 0.2032, 0.561, 0.2032, 0.5401, 0.2032, 0.5192, 0.2032, 0.5401, 0.1984, 0.5401, 0.1984, 0.5192, 0.2032, 0.5401, 0.2032, 0.561, 0.1984, 0.561, 0.1984, 0.5401, 0.5905, 0.5192, 0.5905, 0.5401, 0.4827, 0.5401, 0.4827, 0.5192, 0.5905, 0.5401, 0.5905, 0.561, 0.4827, 0.561, 0.4827, 0.5401, 0.4775, 0.5401, 0.4775, 0.561, 0.4506, 0.561, 0.4506, 0.5401, 0.4506, 0.5401, 0.4506, 0.561, 0.4237, 0.561, 0.4237, 0.5401, 0.4775, 0.5192, 0.4775, 0.5401, 0.4506, 0.5401, 0.4506, 0.5192, 0.4506, 0.5192, 0.4506, 0.5401, 0.4237, 0.5401, 0.4237, 0.5192, 0.3161, 0.561, 0.3161, 0.5401, 0.343, 0.5401, 0.343, 0.561, 0.343, 0.561, 0.343, 0.5401, 0.3699, 0.5401, 0.3699, 0.561, 0.3161, 0.5401, 0.3161, 0.5192, 0.343, 0.5192, 0.343, 0.5401, 0.343, 0.5401, 0.343, 0.5192, 0.3699, 0.5192, 0.3699, 0.5401, 0.4775, 0.4566, 0.4775, 0.5192, 0.4506, 0.5192, 0.4506, 0.4566, 0.4506, 0.4566, 0.4506, 0.5192, 0.4237, 0.5192, 0.4237, 0.4566, 0.4775, 0.4566, 0.4506, 0.4566, 0.4506, 0.2475, 0.4775, 0.2475, 0.4506, 0.4566, 0.4237, 0.4566, 0.4237, 0.2475, 0.4506, 0.2475, 1.0, 0.0, 1.0, 0.1249, 0.9731, 0.1249, 0.9731, 0.0, 0.9731, 0.0, 0.9731, 0.1249, 0.9462, 0.1249, 0.9462, 7.568e-09, 0.3968, 0.4566, 0.3699, 0.4566, 0.3699, 0.2475, 0.3968, 0.2475, 0.3699, 0.4566, 0.343, 0.4566, 0.343, 0.2475, 0.3699, 0.2475, 0.3161, 0.5192, 0.3161, 0.4566, 0.343, 0.4566, 0.343, 0.5192, 0.343, 0.5192, 0.343, 0.4566, 0.3699, 0.4566, 0.3699, 0.5192, 0.4506, 0.561, 0.4775, 0.561, 0.4775, 0.5819, 0.4506, 0.5819, 0.3161, 0.561, 0.343, 0.561, 0.343, 0.5819, 0.3161, 0.5819, 0.7536, 0.8317, 0.7536, 0.7068, 0.7799, 0.7069, 0.7799, 0.8318, 0.9403, 0.6245, 0.9403, 0.7494, 0.9193, 0.7494, 0.9193, 0.6245, 0.9193, 0.6245, 0.9193, 0.4996, 0.9462, 0.4996, 0.9462, 0.6245, 0.6001, 0.561, 0.7079, 0.561, 0.7079, 0.5819, 0.6001, 0.5819, 0.9193, 0.8795, 0.9193, 0.9131, 0.7937, 0.9131, 0.7937, 0.8795, 0.628, 0.7037, 0.628, 0.8109, 0.5024, 0.8109, 0.5024, 0.7037, 0.1936, 0.561, 0.1984, 0.561, 0.1984, 0.5819, 0.1936, 0.5819, 0.08582, 0.561, 0.1936, 0.561, 0.1936, 0.5819, 0.08582, 0.5819, 0.628, 0.6989, 0.628, 0.7037, 0.5024, 0.7037, 0.5024, 0.6989, 0.7853, 0.7068, 0.7805, 0.7068, 0.7805, 0.5819, 0.7853, 0.5819, 0.5953, 0.561, 0.6001, 0.561, 0.6001, 0.5819, 0.5953, 0.5819, 0.359, 0.9754, 0.2512, 0.9754, 0.2512, 0.8505, 0.359, 0.8505, 0.6001, 0.03357, 0.6001, 0.0, 0.7079, 0.0, 0.7079, 0.03357, 0.08582, 0.03357, 0.08582, 0.0, 0.1936, 0.0, 0.1936, 0.03357, 0.5024, 0.8169, 0.5024, 0.8505, 0.3768, 0.8505, 0.3768, 0.8169, 0.5953, 0.2686, 0.6001, 0.2686, 0.6001, 0.4566, 0.5953, 0.4566, 0.08582, 0.2686, 0.1936, 0.2686, 0.1936, 0.4566, 0.08582, 0.4566, 0.1936, 0.2686, 0.1984, 0.2686, 0.1984, 0.4566, 0.1936, 0.4566, 0.9193, 0.6445, 0.7937, 0.6445, 0.7937, 0.4566, 0.9193, 0.4566, 0.6001, 0.2686, 0.7079, 0.2686, 0.7079, 0.4566, 0.6001, 0.4566, 0.0269, 0.5192, 1.522e-08, 0.5192, 1.522e-08, 0.4566, 0.0269, 0.4566, 0.0538, 0.4566, 0.0538, 0.2475, 0.0807, 0.2475, 0.0807, 0.4566, 0.7079, 0.561, 0.713, 0.561, 0.713, 0.5819, 0.7079, 0.5819, 0.7857, 0.8317, 0.7805, 0.8317, 0.7805, 0.7068, 0.7857, 0.7068, 0.08582, 0.5192, 0.0807, 0.5192, 0.0807, 0.4566, 0.08582, 0.4566, 0.628, 0.8109, 0.628, 0.816, 0.5024, 0.816, 0.5024, 0.8109, 0.3859, 0.9754, 0.359, 0.9754, 0.359, 0.8505, 0.3859, 0.8505, 0.7536, 0.7909, 0.7536, 1.0, 0.628, 1.0, 0.628, 0.7909, 0.7668, 0.4566, 0.7668, 0.2475, 0.7937, 0.2475, 0.7937, 0.4566, 2.283e-08, 0.7909, 0.0, 0.5819, 0.1256, 0.5819, 0.1256, 0.7909, 0.08582, 0.5401, 0.0807, 0.5401, 0.0807, 0.5192, 0.08582, 0.5192, 0.7079, 0.4566, 0.713, 0.4566, 0.713, 0.5192, 0.7079, 0.5192, 0.7668, 0.4566, 0.7937, 0.4566, 0.7937, 0.5192, 0.7668, 0.5192, 0.0269, 0.5401, 1.522e-08, 0.5401, 1.522e-08, 0.5192, 0.0269, 0.5192, 2.283e-08, 0.7909, 0.1256, 0.7909, 0.1256, 0.8536, 3.045e-08, 0.8536, 0.5953, 0.4566, 0.6001, 0.4566, 0.6001, 0.5192, 0.5953, 0.5192, 0.08582, 0.4566, 0.1936, 0.4566, 0.1936, 0.5192, 0.08582, 0.5192, 0.1936, 0.4566, 0.1984, 0.4566, 0.1984, 0.5192, 0.1936, 0.5192, 0.6001, 0.4566, 0.7079, 0.4566, 0.7079, 0.5192, 0.6001, 0.5192, 0.9403, 0.7494, 0.9403, 0.6245, 0.9613, 0.6245, 0.9613, 0.7494, 0.08582, 0.5819, 0.0807, 0.5819, 0.0807, 0.561, 0.08582, 0.561, 0.08582, 0.561, 0.0807, 0.561, 0.0807, 0.5401, 0.08582, 0.5401, 0.7079, 0.5192, 0.713, 0.5192, 0.713, 0.5401, 0.7079, 0.5401, 0.7079, 0.5401, 0.713, 0.5401, 0.713, 0.561, 0.7079, 0.561, 0.7668, 0.5192, 0.7937, 0.5192, 0.7937, 0.5401, 0.7668, 0.5401, 0.9462, 0.3747, 0.9193, 0.3747, 0.9193, 0.2498, 0.9462, 0.2498, 3.045e-08, 0.8536, 0.1256, 0.8536, 0.1256, 0.8745, 3.045e-08, 0.8745, 0.5953, 0.5192, 0.6001, 0.5192, 0.6001, 0.5401, 0.5953, 0.5401, 0.5953, 0.5401, 0.6001, 0.5401, 0.6001, 0.561, 0.5953, 0.561, 0.08582, 0.5192, 0.1936, 0.5192, 0.1936, 0.5401, 0.08582, 0.5401, 0.08582, 0.5401, 0.1936, 0.5401, 0.1936, 0.561, 0.08582, 0.561, 0.1936, 0.5192, 0.1984, 0.5192, 0.1984, 0.5401, 0.1936, 0.5401, 0.1936, 0.5401, 0.1984, 0.5401, 0.1984, 0.561, 0.1936, 0.561, 0.6001, 0.5192, 0.7079, 0.5192, 0.7079, 0.5401, 0.6001, 0.5401, 0.6001, 0.5401, 0.7079, 0.5401, 0.7079, 0.561, 0.6001, 0.561, 0.713, 0.5401, 0.7399, 0.5401, 0.7399, 0.561, 0.713, 0.561, 0.7399, 0.5401, 0.7668, 0.5401, 0.7668, 0.561, 0.7399, 0.561, 0.713, 0.5192, 0.7399, 0.5192, 0.7399, 0.5401, 0.713, 0.5401, 0.7399, 0.5192, 0.7668, 0.5192, 0.7668, 0.5401, 0.7399, 0.5401, 0.0807, 0.561, 0.0538, 0.561, 0.0538, 0.5401, 0.0807, 0.5401, 0.0538, 0.561, 0.0269, 0.561, 0.0269, 0.5401, 0.0538, 0.5401, 0.0807, 0.5401, 0.0538, 0.5401, 0.0538, 0.5192, 0.0807, 0.5192, 0.0538, 0.5401, 0.0269, 0.5401, 0.0269, 0.5192, 0.0538, 0.5192, 0.713, 0.4566, 0.7399, 0.4566, 0.7399, 0.5192, 0.713, 0.5192, 0.7399, 0.4566, 0.7668, 0.4566, 0.7668, 0.5192, 0.7399, 0.5192, 0.713, 0.4566, 0.713, 0.2475, 0.7399, 0.2475, 0.7399, 0.4566, 0.7399, 0.4566, 0.7399, 0.2475, 0.7668, 0.2475, 0.7668, 0.4566, 0.4397, 0.9754, 0.4128, 0.9754, 0.4128, 0.8505, 0.4397, 0.8505, 0.4128, 0.9754, 0.3859, 0.9754, 0.3859, 0.8505, 0.4128, 0.8505, 1.522e-08, 0.4566, 0.0, 0.2475, 0.0269, 0.2475, 0.0269, 0.4566, 0.0269, 0.4566, 0.0269, 0.2475, 0.0538, 0.2475, 0.0538, 0.4566, 0.0807, 0.5192, 0.0538, 0.5192, 0.0538, 0.4566, 0.0807, 0.4566, 0.0538, 0.5192, 0.0269, 0.5192, 0.0269, 0.4566, 0.0538, 0.4566, 0.7399, 0.561, 0.7399, 0.5819, 0.713, 0.5819, 0.713, 0.561, 0.0807, 0.561, 0.0807, 0.5819, 0.0538, 0.5819, 0.0538, 0.561, 0.78, 0.7068, 0.7544, 0.7068, 0.7544, 0.5819, 0.78, 0.5819, 0.9197, 0.7493, 0.9396, 0.7494, 0.9396, 0.8743, 0.9197, 0.8742, 0.9462, 0.4996, 0.9193, 0.4996, 0.9193, 0.3747, 0.9462, 0.3747, 0.3768, 0.8505, 0.2512, 0.8505, 0.2512, 0.8169, 0.3768, 0.8169, 0.3768, 0.8169, 0.2512, 0.8169, 0.2512, 0.7833, 0.3768, 0.7833, 0.3768, 0.7833, 0.2512, 0.7833, 0.2512, 0.7497, 0.3768, 0.7497, 0.3768, 0.7497, 0.2512, 0.7497, 0.2512, 0.7162, 0.3768, 0.7162, 0.3768, 0.7162, 0.2512, 0.7162, 0.2512, 0.6826, 0.3768, 0.6826, 0.3768, 0.6826, 0.2512, 0.6826, 0.2512, 0.649, 0.3768, 0.649, 0.3768, 0.649, 0.2512, 0.649, 0.2512, 0.6154, 0.3768, 0.6154, 0.311, 0.2686, 0.2032, 0.2686, 0.2032, 0.235, 0.311, 0.235, 0.311, 0.235, 0.2032, 0.235, 0.2032, 0.2014, 0.311, 0.2014, 0.311, 0.2014, 0.2032, 0.2014, 0.2032, 0.1679, 0.311, 0.1679, 0.311, 0.1679, 0.2032, 0.1679, 0.2032, 0.1343, 0.311, 0.1343, 0.311, 0.1343, 0.2032, 0.1343, 0.2032, 0.1007, 0.311, 0.1007, 0.311, 0.1007, 0.2032, 0.1007, 0.2032, 0.06715, 0.311, 0.06715, 0.311, 0.06715, 0.2032, 0.06715, 0.2032, 0.03357, 0.311, 0.03357, 0.5905, 0.2686, 0.4827, 0.2686, 0.4827, 0.235, 0.5905, 0.235, 0.5905, 0.235, 0.4827, 0.235, 0.4827, 0.2014, 0.5905, 0.2014, 0.5905, 0.2014, 0.4827, 0.2014, 0.4827, 0.1679, 0.5905, 0.1679, 0.5905, 0.1679, 0.4827, 0.1679, 0.4827, 0.1343, 0.5905, 0.1343, 0.5905, 0.1343, 0.4827, 0.1343, 0.4827, 0.1007, 0.5905, 0.1007, 0.5905, 0.1007, 0.4827, 0.1007, 0.4827, 0.06715, 0.5905, 0.06715, 0.5905, 0.06715, 0.4827, 0.06715, 0.4827, 0.03357, 0.5905, 0.03357, 0.7937, 0.188, 0.9193, 0.188, 0.9193, 0.2215, 0.7937, 0.2215, 0.7937, 0.2215, 0.9193, 0.2215, 0.9193, 0.2551, 0.7937, 0.2551, 0.7937, 0.2551, 0.9193, 0.2551, 0.9193, 0.2887, 0.7937, 0.2887, 0.7937, 0.2887, 0.9193, 0.2887, 0.9193, 0.3223, 0.7937, 0.3223, 0.7937, 0.3223, 0.9193, 0.3223, 0.9193, 0.3558, 0.7937, 0.3558, 0.7937, 0.3558, 0.9193, 0.3558, 0.9193, 0.3894, 0.7937, 0.3894, 0.7937, 0.3894, 0.9193, 0.3894, 0.9193, 0.423, 0.7937, 0.423, 0.5024, 0.5819, 0.5024, 0.6154, 0.3768, 0.6154, 0.3768, 0.5819, 0.5024, 0.6154, 0.5024, 0.649, 0.3768, 0.649, 0.3768, 0.6154, 0.5024, 0.649, 0.5024, 0.6826, 0.3768, 0.6826, 0.3768, 0.649, 0.5024, 0.6826, 0.5024, 0.7162, 0.3768, 0.7162, 0.3768, 0.6826, 0.5024, 0.7162, 0.5024, 0.7497, 0.3768, 0.7497, 0.3768, 0.7162, 0.5024, 0.7497, 0.5024, 0.7833, 0.3768, 0.7833, 0.3768, 0.7497, 0.5024, 0.7833, 0.5024, 0.8169, 0.3768, 0.8169, 0.3768, 0.7833, 0.08582, 0.2686, 0.08582, 0.235, 0.1936, 0.235, 0.1936, 0.2686, 0.08582, 0.235, 0.08582, 0.2014, 0.1936, 0.2014, 0.1936, 0.235, 0.08582, 0.2014, 0.08582, 0.1679, 0.1936, 0.1679, 0.1936, 0.2014, 0.08582, 0.1679, 0.08582, 0.1343, 0.1936, 0.1343, 0.1936, 0.1679, 0.08582, 0.1343, 0.08582, 0.1007, 0.1936, 0.1007, 0.1936, 0.1343, 0.08582, 0.1007, 0.08582, 0.06715, 0.1936, 0.06715, 0.1936, 0.1007, 0.08582, 0.06715, 0.08582, 0.03357, 0.1936, 0.03357, 0.1936, 0.06715, 0.6001, 0.2686, 0.6001, 0.235, 0.7079, 0.235, 0.7079, 0.2686, 0.6001, 0.235, 0.6001, 0.2014, 0.7079, 0.2014, 0.7079, 0.235, 0.6001, 0.2014, 0.6001, 0.1679, 0.7079, 0.1679, 0.7079, 0.2014, 0.6001, 0.1679, 0.6001, 0.1343, 0.7079, 0.1343, 0.7079, 0.1679, 0.6001, 0.1343, 0.6001, 0.1007, 0.7079, 0.1007, 0.7079, 0.1343, 0.6001, 0.1007, 0.6001, 0.06715, 0.7079, 0.06715, 0.7079, 0.1007, 0.6001, 0.06715, 0.6001, 0.03357, 0.7079, 0.03357, 0.7079, 0.06715, 0.9193, 0.6445, 0.9193, 0.6781, 0.7937, 0.6781, 0.7937, 0.6445, 0.9193, 0.6781, 0.9193, 0.7117, 0.7937, 0.7117, 0.7937, 0.6781, 0.9193, 0.7117, 0.9193, 0.7453, 0.7937, 0.7453, 0.7937, 0.7117, 0.9193, 0.7453, 0.9193, 0.7788, 0.7937, 0.7788, 0.7937, 0.7453, 0.9193, 0.7788, 0.9193, 0.8124, 0.7937, 0.8124, 0.7937, 0.7788, 0.9193, 0.8124, 0.9193, 0.846, 0.7937, 0.846, 0.7937, 0.8124, 0.9193, 0.846, 0.9193, 0.8795, 0.7937, 0.8795, 0.7937, 0.846])
me_cube_004.materials.append(mat_material_002)
me_cube_004.use_remesh_preserve_volume = False
me_cube_004.use_remesh_preserve_attributes = False
me_cube_004.use_mirror_vertex_groups = False
me_cube_004.update()
me_cube_002 = bpy.data.meshes.new('Cube.002')
me_cube_002.from_pydata([(-0.8964, -0.9391, 2.246), (-0.8964, -0.9391, 4.125), (-0.8964, 0.9391, 2.246), (-0.8964, 0.9391, 4.125), (0.9818, -0.9391, 2.246), (0.9818, -0.9391, 4.125), (0.9818, 0.9391, 2.246), (0.9818, 0.9391, 4.125)], [], [(0, 1, 3, 2), (2, 3, 7, 6), (6, 7, 5, 4), (4, 5, 1, 0), (2, 6, 4, 0), (7, 3, 1, 5)])
_uv = me_cube_002.uv_layers.new(name='UVMap')
_uv.uv.foreach_set('vector', [0.6667, 0.3333, 0.3333, 0.3333, 0.3333, 3.974e-08, 0.6667, 0.0, 0.3333, 0.6667, 3.974e-08, 0.6667, 0.0, 0.3333, 0.3333, 0.3333, 0.3333, 0.3333, 1.291e-07, 0.3333, 0.0, 8.941e-08, 0.3333, 0.0, 0.3333, 0.6667, 0.3333, 0.3333, 0.6667, 0.3333, 0.6667, 0.6667, 1.0, 0.3333, 0.6667, 0.3333, 0.6667, 2.98e-08, 1.0, 0.0, 0.3333, 0.6667, 0.3333, 1.0, 4.967e-08, 1.0, 0.0, 0.6667])
me_cube_002.materials.append(None)
me_cube_002.use_remesh_preserve_volume = False
me_cube_002.use_remesh_preserve_attributes = False
me_cube_002.use_mirror_vertex_groups = False
me_cube_002.update()
arm_armature_001 = bpy.data.armatures.new('Armature.001')  # bones are not reproduced
arm_armature = bpy.data.armatures.new('Armature')  # bones are not reproduced

# ---- objects
ob_armature_001 = bpy.data.objects.new('Armature.001', arm_armature_001)
ob_head_001 = bpy.data.objects.new('Head.001', me_cube_000)
ob_armature = bpy.data.objects.new('Armature', arm_armature)
ob_icosphere_001 = bpy.data.objects.new('Icosphere.001', me_icosphere_004)
ob_icosphere = bpy.data.objects.new('Icosphere', me_icosphere)
ob_body = bpy.data.objects.new('body', me_cube_004)
ob_head = bpy.data.objects.new('Head', me_cube_002)

# ---- transforms, parenting, visibility, modifiers, constraints
ob_armature_001.location = (0.0, 0.0, 0.0)
ob_armature_001.lineart.crease_threshold = 0.0
ob_head_001.parent = ob_armature_001
ob_head_001.matrix_parent_inverse = Matrix(((1.0, 0.0, 0.0, -0.0), (0.0, 0.0, 1.0, -1.944), (0.0, -1.0, 0.0, -0.0), (0.0, 0.0, 0.0, 1.0)))
ob_head_001.location = (0.0, 0.0, 0.0)
ob_head_001.scale = (0.4452, 0.4452, 0.4452)
ob_head_001.lineart.crease_threshold = 0.0
ob_armature.parent = ob_armature_001
ob_armature.matrix_parent_inverse = Matrix(((1.0, 0.0, 0.0, -0.0), (0.0, 0.0, 1.0, -1.944), (0.0, -1.0, 0.0, -0.0), (0.0, 0.0, 0.0, 1.0)))
ob_armature.location = (0.0, 0.0, 0.0)
ob_armature.lineart.crease_threshold = 0.0
ob_icosphere_001.parent = ob_armature
ob_icosphere_001.location = (0.0, 0.0, 0.0)
ob_icosphere_001.lineart.crease_threshold = 0.0
ob_icosphere.parent = ob_armature
ob_icosphere.location = (0.0, 0.0, 0.0)
ob_icosphere.lineart.crease_threshold = 0.0
ob_body.parent = ob_armature_001
ob_body.matrix_parent_inverse = Matrix(((1.0, 0.0, 0.0, -0.0), (0.0, 0.0, 1.0, -1.944), (0.0, -1.0, 0.0, -0.0), (0.0, 0.0, 0.0, 1.0)))
ob_body.location = (0.0, 0.0, 0.0)
ob_body.lineart.crease_threshold = 0.0
_vg = ob_body.vertex_groups.new(name='Bone')
for _i, _w in zip([0, 1, 2, 3, 4, 5, 6, 7, 12, 13, 14, 15, 16, 17, 18, 19, 20, 21, 22, 23, 24, 25, 26, 27, 28, 29, 30, 31, 32, 33, 34, 35, 36, 37, 38, 39, 40, 41, 42, 43, 44, 45, 46, 47, 48, 49, 50, 51, 52, 53, 54, 55, 56, 57, 58, 59, 60, 61, 62, 63, 64, 65, 66, 67, 68, 69, 70, 71, 72, 73, 74, 75, 76, 77, 78, 79, 80, 81, 82, 83, 88, 89, 90, 91, 92, 93, 94, 95, 96, 97, 98, 99, 100, 101, 102, 103, 104, 105, 106, 107, 108, 109, 110, 111, 112, 113, 114, 115, 116, 117, 118, 119, 120, 121, 122, 123, 124, 125, 126, 127, 128, 129, 130, 131, 132, 133, 134, 135, 136, 137, 138, 139, 140, 141, 142, 143, 144, 145, 146, 147, 148, 149, 150, 151, 152, 153, 154, 155], [0.01167, 0.9782, 0.01463, 0.9796, 0.005337, 0.9954, 0.9952, 0.01111, 0.8856, 0.8928, 0.9546, 0.9556, 0.9261, 0.9432, 0.9781, 0.9795, 0.8915, 0.9028, 0.9172, 0.9199, 0.9142, 0.9166, 0.9503, 0.9545, 0.987, 0.9876, 0.9491, 0.9563, 0.9545, 0.9499, 0.962, 0.9707, 0.9525, 0.9612, 0.9692, 0.973, 0.9653, 0.9938, 0.9913, 0.9941, 0.9918, 0.9584, 0.9716, 0.9646, 0.9064, 0.9175, 0.9223, 0.9347, 0.9152, 0.9163, 0.9178, 0.919, 0.9551, 0.9559, 0.9489, 0.9489, 0.9651, 0.9604, 0.9582, 0.9567, 0.9625, 0.9615, 0.968, 0.9642, 0.9691, 0.9714, 0.9677, 0.9705, 0.01167, 0.9782, 0.01463, 0.9796, 0.006053, 0.9952, 0.01182, 0.9954, 0.005337, 0.9954, 0.9952, 0.01111, 0.8856, 0.8928, 0.9557, 0.9547, 0.9546, 0.9556, 0.9261, 0.9432, 0.9781, 0.9795, 0.8915, 0.9028, 0.9172, 0.9199, 0.9142, 0.9166, 0.9503, 0.9545, 0.9876, 0.987, 0.987, 0.9876, 0.9491, 0.9563, 0.9545, 0.9499, 0.962, 0.9707, 0.9525, 0.9612, 0.9692, 0.973, 0.9653, 0.9942, 0.9918, 0.9939, 0.9914, 0.9938, 0.9913, 0.9941, 0.9918, 0.9584, 0.9716, 0.9646, 0.9064, 0.9175, 0.9223, 0.9347, 0.9152, 0.9163, 0.9178, 0.919, 0.9551, 0.9559, 0.9489, 0.9489, 0.9651, 0.9604, 0.9582, 0.9567, 0.9625, 0.9615, 0.968, 0.9642, 0.9691, 0.9714, 0.9677, 0.9705]): _vg.add([_i], _w, 'REPLACE')
_vg = ob_body.vertex_groups.new(name='Bone.021')
for _i, _w in zip([0, 2, 4, 7, 12, 13, 16, 20, 21, 22, 23, 24, 25, 48, 49, 50, 51, 52, 53, 54, 55, 76, 78, 80, 83, 156, 157, 168, 169, 175, 176, 177, 178, 204, 205], [0.4087, 0.4047, 0.2424, 0.2314, 0.04251, 0.03624, 0.009571, 0.03769, 0.02821, 0.01675, 0.01451, 0.01913, 0.01715, 0.02555, 0.0165, 0.0125, 0.002503, 0.01836, 0.0175, 0.01621, 0.01527, 0.1916, 0.1856, 0.1409, 0.14, 0.1347, 0.0388, 0.03793, 0.1334, 0.004091, 0.0792, 0.08259, 0.006193, 0.04072, 0.04125]): _vg.add([_i], _w, 'REPLACE')
_vg = ob_body.vertex_groups.new(name='Bone.001')
for _i, _w in zip([0, 2, 4, 7, 12, 13, 16, 17, 20, 21, 22, 23, 24, 25, 48, 49, 50, 51, 52, 53, 54, 55, 76, 78, 80, 83, 156, 157, 158, 167, 168, 169, 174, 175, 176, 177, 178, 179, 204, 205], [0.4524, 0.4502, 0.2857, 0.2785, 0.05135, 0.04606, 0.01619, 0.0008433, 0.04737, 0.03709, 0.0242, 0.02174, 0.02685, 0.02468, 0.0339, 0.02387, 0.01958, 0.008435, 0.02598, 0.02504, 0.02363, 0.02258, 0.2258, 0.2234, 0.1661, 0.1684, 0.3711, 0.1234, 0.03202, 0.03186, 0.1231, 0.3704, 0.02137, 0.1063, 0.3167, 0.3189, 0.107, 0.0218, 0.05454, 0.05382]): _vg.add([_i], _w, 'REPLACE')
_vg = ob_body.vertex_groups.new(name='Bone.002')
for _i, _w in zip([0, 2, 4, 7, 76, 78, 80, 83, 156, 157, 158, 159, 166, 167, 168, 169, 173, 174, 175, 176, 177, 178, 179, 180], [0.05823, 0.06057, 0.05781, 0.06276, 0.04141, 0.05032, 0.01726, 0.02585, 0.3154, 0.3272, 0.1092, 0.02295, 0.02301, 0.1093, 0.3274, 0.3161, 0.02304, 0.1094, 0.3276, 0.3168, 0.3153, 0.3271, 0.1092, 0.02295]): _vg.add([_i], _w, 'REPLACE')
_vg = ob_body.vertex_groups.new(name='Bone.003')
for _i, _w in zip([156, 157, 158, 159, 160, 165, 166, 167, 168, 169, 172, 173, 174, 175, 176, 177, 178, 179, 180, 181], [0.1053, 0.3311, 0.3324, 0.111, 0.02415, 0.02419, 0.111, 0.3324, 0.3312, 0.1056, 0.02416, 0.111, 0.3324, 0.3312, 0.1058, 0.1053, 0.3311, 0.3324, 0.111, 0.02419]): _vg.add([_i], _w, 'REPLACE')
_vg = ob_body.vertex_groups.new(name='Bone.004')
for _i, _w in zip([156, 157, 158, 159, 160, 161, 164, 165, 166, 167, 168, 169, 171, 172, 173, 174, 175, 176, 177, 178, 179, 180, 181, 182], [0.02032, 0.1105, 0.3328, 0.333, 0.1112, 0.02457, 0.02492, 0.1113, 0.333, 0.3329, 0.1106, 0.02049, 0.02457, 0.1112, 0.333, 0.3329, 0.1106, 0.02064, 0.0203, 0.1105, 0.3328, 0.333, 0.1113, 0.02492]): _vg.add([_i], _w, 'REPLACE')
_vg = ob_body.vertex_groups.new(name='Bone.005')
for _i, _w in zip([157, 158, 159, 160, 161, 162, 163, 164, 165, 166, 167, 168, 170, 171, 172, 173, 174, 175, 178, 179, 180, 181, 182, 183], [0.02384, 0.1112, 0.3331, 0.3332, 0.1117, 0.02694, 0.03053, 0.1122, 0.3334, 0.3331, 0.1112, 0.02386, 0.02694, 0.1117, 0.3332, 0.3331, 0.1112, 0.02387, 0.02384, 0.1112, 0.3331, 0.3334, 0.1122, 0.03053]): _vg.add([_i], _w, 'REPLACE')
_vg = ob_body.vertex_groups.new(name='Bone.006')
for _i, _w in zip([8, 9, 10, 11, 158, 159, 160, 161, 162, 163, 164, 165, 166, 167, 170, 171, 172, 173, 174, 179, 180, 181, 182, 183], [0.04626, 0.06627, 0.06627, 0.04626, 0.02434, 0.1114, 0.3336, 0.3345, 0.1152, 0.1206, 0.3361, 0.334, 0.1115, 0.02442, 0.1152, 0.3345, 0.3336, 0.1114, 0.02434, 0.02442, 0.1115, 0.334, 0.3361, 0.1206]): _vg.add([_i], _w, 'REPLACE')
_vg = ob_body.vertex_groups.new(name='Bone.007')
for _i, _w in zip([8, 9, 10, 11, 159, 160, 161, 162, 163, 164, 165, 166, 170, 171, 172, 173, 180, 181, 182, 183], [0.2076, 0.6156, 0.6156, 0.2076, 0.02855, 0.1171, 0.3486, 0.3728, 0.4939, 0.3845, 0.1277, 0.03489, 0.3728, 0.3486, 0.1171, 0.02856, 0.03489, 0.1277, 0.3845, 0.4939]): _vg.add([_i], _w, 'REPLACE')
_vg = ob_body.vertex_groups.new(name='Bone.008')
for _i, _w in zip([8, 9, 10, 11, 160, 161, 162, 163, 164, 165, 170, 171, 172, 181, 182, 183], [0.4141, 0.2169, 0.2169, 0.4141, 0.02811, 0.1179, 0.3565, 0.2979, 0.1006, 0.01779, 0.3565, 0.1179, 0.02811, 0.01779, 0.1006, 0.2979]): _vg.add([_i], _w, 'REPLACE')
_vg = ob_body.vertex_groups.new(name='Bone.017')
for _i, _w in zip([8, 9, 10, 11, 161, 162, 163, 170, 171, 183], [0.306, 0.06805, 0.06805, 0.306, 0.01267, 0.09777, 0.00426, 0.09777, 0.01267, 0.00426]): _vg.add([_i], _w, 'REPLACE')
_vg = ob_body.vertex_groups.new(name='Bone.019')
_vg = ob_body.vertex_groups.new(name='Bone.022')
for _i, _w in zip([4, 7, 72, 74, 76, 78, 80, 83, 88, 89, 94, 98, 99, 100, 101, 102, 103, 132, 133, 134, 135, 136, 137, 138, 139, 176, 177, 184, 185, 196, 197, 203, 204, 205, 206], [0.1409, 0.14, 0.4087, 0.4047, 0.1916, 0.1856, 0.2424, 0.2314, 0.04251, 0.03624, 0.009571, 0.03769, 0.02821, 0.01675, 0.01451, 0.01913, 0.01715, 0.02555, 0.0165, 0.0125, 0.002503, 0.01836, 0.0175, 0.01621, 0.01527, 0.04072, 0.04125, 0.1347, 0.0388, 0.03793, 0.1334, 0.004091, 0.0792, 0.08259, 0.006193]): _vg.add([_i], _w, 'REPLACE')
_vg = ob_body.vertex_groups.new(name='Bone.009')
for _i, _w in zip([4, 7, 72, 74, 76, 78, 80, 83, 88, 89, 94, 95, 98, 99, 100, 101, 102, 103, 132, 133, 134, 135, 136, 137, 138, 139, 176, 177, 184, 185, 186, 195, 196, 197, 202, 203, 204, 205, 206, 207], [0.1661, 0.1684, 0.4524, 0.4502, 0.2258, 0.2234, 0.2857, 0.2785, 0.05135, 0.04606, 0.01619, 0.0008433, 0.04737, 0.03709, 0.0242, 0.02174, 0.02685, 0.02468, 0.0339, 0.02387, 0.01958, 0.008435, 0.02598, 0.02504, 0.02363, 0.02258, 0.05454, 0.05382, 0.3711, 0.1234, 0.03202, 0.03186, 0.1231, 0.3704, 0.02137, 0.1063, 0.3167, 0.3189, 0.107, 0.0218]): _vg.add([_i], _w, 'REPLACE')
_vg = ob_body.vertex_groups.new(name='Bone.010')
for _i, _w in zip([4, 7, 72, 74, 76, 78, 80, 83, 184, 185, 186, 187, 194, 195, 196, 197, 201, 202, 203, 204, 205, 206, 207, 208], [0.01726, 0.02585, 0.05823, 0.06057, 0.04141, 0.05032, 0.05781, 0.06276, 0.3154, 0.3272, 0.1092, 0.02295, 0.02301, 0.1093, 0.3274, 0.3161, 0.02304, 0.1094, 0.3276, 0.3168, 0.3153, 0.3271, 0.1092, 0.02295]): _vg.add([_i], _w, 'REPLACE')
_vg = ob_body.vertex_groups.new(name='Bone.011')
for _i, _w in zip([184, 185, 186, 187, 188, 193, 194, 195, 196, 197, 200, 201, 202, 203, 204, 205, 206, 207, 208, 209], [0.1053, 0.3311, 0.3324, 0.111, 0.02415, 0.02419, 0.111, 0.3324, 0.3312, 0.1056, 0.02416, 0.111, 0.3324, 0.3312, 0.1058, 0.1053, 0.3311, 0.3324, 0.111, 0.02419]): _vg.add([_i], _w, 'REPLACE')
_vg = ob_body.vertex_groups.new(name='Bone.012')
for _i, _w in zip([184, 185, 186, 187, 188, 189, 192, 193, 194, 195, 196, 197, 199, 200, 201, 202, 203, 204, 205, 206, 207, 208, 209, 210], [0.02032, 0.1105, 0.3328, 0.333, 0.1112, 0.02457, 0.02492, 0.1113, 0.333, 0.3329, 0.1106, 0.02049, 0.02457, 0.1112, 0.333, 0.3329, 0.1106, 0.02064, 0.0203, 0.1105, 0.3328, 0.333, 0.1113, 0.02492]): _vg.add([_i], _w, 'REPLACE')
_vg = ob_body.vertex_groups.new(name='Bone.013')
for _i, _w in zip([185, 186, 187, 188, 189, 190, 191, 192, 193, 194, 195, 196, 198, 199, 200, 201, 202, 203, 206, 207, 208, 209, 210, 211], [0.02384, 0.1112, 0.3331, 0.3332, 0.1117, 0.02694, 0.03053, 0.1122, 0.3334, 0.3331, 0.1112, 0.02386, 0.02694, 0.1117, 0.3332, 0.3331, 0.1112, 0.02387, 0.02384, 0.1112, 0.3331, 0.3334, 0.1122, 0.03053]): _vg.add([_i], _w, 'REPLACE')
_vg = ob_body.vertex_groups.new(name='Bone.014')
for _i, _w in zip([84, 85, 86, 87, 186, 187, 188, 189, 190, 191, 192, 193, 194, 195, 198, 199, 200, 201, 202, 207, 208, 209, 210, 211], [0.04626, 0.06627, 0.06627, 0.04626, 0.02434, 0.1114, 0.3336, 0.3345, 0.1152, 0.1206, 0.3361, 0.334, 0.1115, 0.02442, 0.1152, 0.3345, 0.3336, 0.1114, 0.02434, 0.02442, 0.1115, 0.334, 0.3361, 0.1206]): _vg.add([_i], _w, 'REPLACE')
_vg = ob_body.vertex_groups.new(name='Bone.015')
for _i, _w in zip([84, 85, 86, 87, 187, 188, 189, 190, 191, 192, 193, 194, 198, 199, 200, 201, 208, 209, 210, 211], [0.2076, 0.6156, 0.6156, 0.2076, 0.02855, 0.1171, 0.3486, 0.3728, 0.4939, 0.3845, 0.1277, 0.03489, 0.3728, 0.3486, 0.1171, 0.02856, 0.03489, 0.1277, 0.3845, 0.4939]): _vg.add([_i], _w, 'REPLACE')
_vg = ob_body.vertex_groups.new(name='Bone.016')
for _i, _w in zip([84, 85, 86, 87, 188, 189, 190, 191, 192, 193, 198, 199, 200, 209, 210, 211], [0.4141, 0.2169, 0.2169, 0.4141, 0.02811, 0.1179, 0.3565, 0.2979, 0.1006, 0.01779, 0.3565, 0.1179, 0.02811, 0.01779, 0.1006, 0.2979]): _vg.add([_i], _w, 'REPLACE')
_vg = ob_body.vertex_groups.new(name='Bone.018')
for _i, _w in zip([84, 85, 86, 87, 189, 190, 191, 198, 199, 211], [0.306, 0.06805, 0.06805, 0.306, 0.01267, 0.09777, 0.00426, 0.09777, 0.01267, 0.00426]): _vg.add([_i], _w, 'REPLACE')
_vg = ob_body.vertex_groups.new(name='Bone.020')
_vg = ob_body.vertex_groups.new(name='Group')
_vg.add([0, 2, 4, 7, 8, 9, 10, 11, 72, 74, 76, 78, 80, 83, 84, 85, 86, 87, 156, 157, 158, 159, 160, 161, 162, 163, 164, 165, 166, 167, 168, 169, 170, 171, 172, 173, 174, 175, 176, 177, 178, 179, 180, 181, 182, 183, 184, 185, 186, 187, 188, 189, 190, 191, 192, 193, 194, 195, 196, 197, 198, 199, 200, 201, 202, 203, 204, 205, 206, 207, 208, 209, 210, 211], 1.0, 'REPLACE')
_vg = ob_body.vertex_groups.new(name='Group.001')
_vg.add([8, 9, 10, 11, 84, 85, 86, 87, 156, 157, 158, 159, 160, 161, 162, 163, 164, 165, 166, 167, 168, 169, 170, 171, 172, 173, 174, 175, 176, 177, 178, 179, 180, 181, 182, 183, 184, 185, 186, 187, 188, 189, 190, 191, 192, 193, 194, 195, 196, 197, 198, 199, 200, 201, 202, 203, 204, 205, 206, 207, 208, 209, 210, 211], 1.0, 'REPLACE')
_m = ob_body.modifiers.new('Armature', 'ARMATURE')
_m.object = ob_armature
_m.vertex_group = 'Group.001'
ob_head.parent = ob_armature_001
ob_head.matrix_parent_inverse = Matrix(((1.0, 0.0, 0.0, -0.0), (0.0, 0.0, 1.0, -1.944), (0.0, -1.0, 0.0, -0.0), (0.0, 0.0, 0.0, 1.0)))
ob_head.location = (0.0, 0.0, 0.0)
ob_head.scale = (0.4452, 0.4452, 0.4452)
ob_head.lineart.crease_threshold = 0.0

# ---- collection membership
col_collection_1.objects.link(ob_armature_001)
col_collection_1.objects.link(ob_head_001)
col_collection_1.objects.link(ob_armature)
col_collection_1.objects.link(ob_icosphere_001)
col_collection_1.objects.link(ob_icosphere)
col_collection_1.objects.link(ob_body)
col_collection_1.objects.link(ob_head)

# ---- scene / render settings (as saved in the file)
scene.frame_start = 1; scene.frame_end = 35; scene.frame_set(0)
scene.render.engine = 'BLENDER_EEVEE_NEXT'
scene.render.resolution_x = 1080
scene.render.resolution_y = 1920
scene.render.resolution_percentage = 50
scene.render.dither_intensity = 0.0
scene.render.bake_margin = 39
scene.cycles.use_denoising = False
scene.cycles.samples = 128
scene.cycles.sampling_pattern = 'TABULATED_SOBOL'
scene.cycles.light_sampling_threshold = 0.0
scene.cycles.use_adaptive_sampling = False
scene.cycles.use_light_tree = False
scene.cycles.blur_glossy = 0.0
scene.cycles.sample_clamp_indirect = 0.0
scene.view_settings.view_transform = 'Standard'
bpy.context.view_layer.update()

# ---- added for rendering (the .blend has no active camera): camera
cam_auto = bpy.data.cameras.new('AutoCamera')
cam_auto.lens = 50.0
cam_auto.sensor_width = 36.0
cam_auto.clip_end = 1000.0
ob_auto_camera = bpy.data.objects.new('AutoCamera', cam_auto)
scene.collection.objects.link(ob_auto_camera)
ob_auto_camera.location = (5.76319, -7.59657, 4.32593)
ob_auto_camera.rotation_euler = (1.09748, -7.21219e-08, 0.694738)
scene.camera = ob_auto_camera
bpy.context.view_layer.update()
